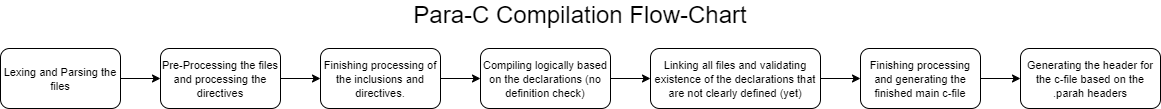

The diagram above was exported from draw.io. Its source (the exported page's mxGraphModel, read from the mxfile embedded in the PNG):
<mxGraphModel dx="2786" dy="846" grid="1" gridSize="10" guides="1" tooltips="1" connect="1" arrows="1" fold="1" page="1" pageScale="1" pageWidth="850" pageHeight="1100" math="0" shadow="0">
  <root>
    <mxCell id="0" />
    <mxCell id="1" parent="0" />
    <mxCell id="3yl4FT0rlKGeCzZOasIo-2" style="edgeStyle=orthogonalEdgeStyle;rounded=0;orthogonalLoop=1;jettySize=auto;html=1;exitX=1;exitY=0.5;exitDx=0;exitDy=0;entryX=0;entryY=0.5;entryDx=0;entryDy=0;" parent="1" source="IX7vIXtPKFeW4PiUkHyM-1" target="3yl4FT0rlKGeCzZOasIo-1" edge="1">
      <mxGeometry relative="1" as="geometry" />
    </mxCell>
    <mxCell id="IX7vIXtPKFeW4PiUkHyM-1" value="&lt;font style=&quot;font-size: 11px&quot;&gt;Lexing and Parsing the files&lt;/font&gt;" style="rounded=1;whiteSpace=wrap;html=1;" parent="1" vertex="1">
      <mxGeometry x="-1005" y="110" width="120" height="60" as="geometry" />
    </mxCell>
    <mxCell id="IX7vIXtPKFeW4PiUkHyM-2" value="&lt;div&gt;&lt;font style=&quot;font-size: 24px&quot;&gt;Para-C Compilation Flow-Chart&lt;/font&gt;&lt;/div&gt;&lt;div&gt;&lt;font style=&quot;font-size: 24px&quot;&gt;&lt;br&gt;&lt;/font&gt;&lt;/div&gt;" style="text;html=1;strokeColor=none;fillColor=none;align=center;verticalAlign=middle;whiteSpace=wrap;rounded=0;" parent="1" vertex="1">
      <mxGeometry x="-650" y="80" width="450" height="20" as="geometry" />
    </mxCell>
    <mxCell id="3yl4FT0rlKGeCzZOasIo-4" style="edgeStyle=orthogonalEdgeStyle;rounded=0;orthogonalLoop=1;jettySize=auto;html=1;exitX=1;exitY=0.5;exitDx=0;exitDy=0;entryX=0;entryY=0.5;entryDx=0;entryDy=0;" parent="1" source="3yl4FT0rlKGeCzZOasIo-1" target="3yl4FT0rlKGeCzZOasIo-3" edge="1">
      <mxGeometry relative="1" as="geometry" />
    </mxCell>
    <mxCell id="3yl4FT0rlKGeCzZOasIo-1" value="&lt;font style=&quot;font-size: 11px&quot;&gt;Pre-Processing the files and processing the directives&lt;/font&gt;" style="rounded=1;whiteSpace=wrap;html=1;" parent="1" vertex="1">
      <mxGeometry x="-845" y="110" width="120" height="60" as="geometry" />
    </mxCell>
    <mxCell id="3yl4FT0rlKGeCzZOasIo-6" style="edgeStyle=orthogonalEdgeStyle;rounded=0;orthogonalLoop=1;jettySize=auto;html=1;exitX=1;exitY=0.5;exitDx=0;exitDy=0;entryX=0;entryY=0.5;entryDx=0;entryDy=0;" parent="1" source="3yl4FT0rlKGeCzZOasIo-3" target="3yl4FT0rlKGeCzZOasIo-5" edge="1">
      <mxGeometry relative="1" as="geometry" />
    </mxCell>
    <mxCell id="3yl4FT0rlKGeCzZOasIo-3" value="&lt;font style=&quot;font-size: 11px&quot;&gt;Finishing processing of the inclusions and directives.&lt;/font&gt;" style="rounded=1;whiteSpace=wrap;html=1;" parent="1" vertex="1">
      <mxGeometry x="-685" y="110" width="120" height="60" as="geometry" />
    </mxCell>
    <mxCell id="3yl4FT0rlKGeCzZOasIo-8" style="edgeStyle=orthogonalEdgeStyle;rounded=0;orthogonalLoop=1;jettySize=auto;html=1;exitX=1;exitY=0.5;exitDx=0;exitDy=0;entryX=0;entryY=0.5;entryDx=0;entryDy=0;" parent="1" source="3yl4FT0rlKGeCzZOasIo-5" target="3yl4FT0rlKGeCzZOasIo-7" edge="1">
      <mxGeometry relative="1" as="geometry" />
    </mxCell>
    <mxCell id="3yl4FT0rlKGeCzZOasIo-5" value="&lt;font style=&quot;font-size: 11px&quot;&gt;Compiling logically based on the declarations (no definition check)&lt;/font&gt;" style="rounded=1;whiteSpace=wrap;html=1;" parent="1" vertex="1">
      <mxGeometry x="-525" y="110" width="130" height="60" as="geometry" />
    </mxCell>
    <mxCell id="3yl4FT0rlKGeCzZOasIo-10" style="edgeStyle=orthogonalEdgeStyle;rounded=0;orthogonalLoop=1;jettySize=auto;html=1;exitX=1;exitY=0.5;exitDx=0;exitDy=0;entryX=0;entryY=0.5;entryDx=0;entryDy=0;" parent="1" source="3yl4FT0rlKGeCzZOasIo-7" target="3yl4FT0rlKGeCzZOasIo-9" edge="1">
      <mxGeometry relative="1" as="geometry" />
    </mxCell>
    <mxCell id="3yl4FT0rlKGeCzZOasIo-7" value="&lt;font style=&quot;font-size: 11px&quot;&gt;Linking all files and validating existence of the declarations that are not clearly defined (yet)&lt;/font&gt;" style="rounded=1;whiteSpace=wrap;html=1;" parent="1" vertex="1">
      <mxGeometry x="-355" y="110" width="170" height="60" as="geometry" />
    </mxCell>
    <mxCell id="3yl4FT0rlKGeCzZOasIo-13" style="edgeStyle=orthogonalEdgeStyle;rounded=0;orthogonalLoop=1;jettySize=auto;html=1;exitX=1;exitY=0.5;exitDx=0;exitDy=0;entryX=0;entryY=0.5;entryDx=0;entryDy=0;" parent="1" source="3yl4FT0rlKGeCzZOasIo-9" target="3yl4FT0rlKGeCzZOasIo-11" edge="1">
      <mxGeometry relative="1" as="geometry" />
    </mxCell>
    <mxCell id="3yl4FT0rlKGeCzZOasIo-9" value="&lt;font style=&quot;font-size: 11px&quot;&gt;Finishing processing and generating the finished main c-file&lt;/font&gt;" style="rounded=1;whiteSpace=wrap;html=1;" parent="1" vertex="1">
      <mxGeometry x="-145" y="110" width="120" height="60" as="geometry" />
    </mxCell>
    <mxCell id="3yl4FT0rlKGeCzZOasIo-11" value="&lt;font style=&quot;font-size: 11px&quot;&gt;Generating the header for the c-file based on the .parah headers&lt;/font&gt;" style="rounded=1;whiteSpace=wrap;html=1;" parent="1" vertex="1">
      <mxGeometry x="15" y="110" width="140" height="60" as="geometry" />
    </mxCell>
  </root>
</mxGraphModel>